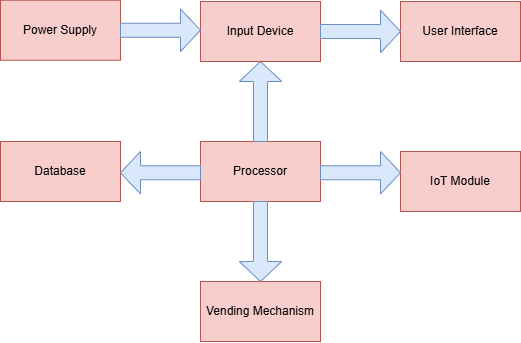

The diagram above was exported from draw.io. Its source (the exported page's mxGraphModel, read from the mxfile embedded in the PNG):
<mxGraphModel dx="1106" dy="522" grid="1" gridSize="10" guides="1" tooltips="1" connect="1" arrows="1" fold="1" page="1" pageScale="1" pageWidth="850" pageHeight="1100" math="0" shadow="0">
  <root>
    <mxCell id="0" />
    <mxCell id="1" parent="0" />
    <mxCell id="lSW18yUbxICGUeaAw3MD-17" value="" style="group" vertex="1" connectable="0" parent="1">
      <mxGeometry x="200" y="378.75" width="520" height="341.25" as="geometry" />
    </mxCell>
    <mxCell id="lSW18yUbxICGUeaAw3MD-2" value="Database" style="rounded=0;whiteSpace=wrap;html=1;fillColor=#f8cecc;strokeColor=#b85450;" vertex="1" parent="lSW18yUbxICGUeaAw3MD-17">
      <mxGeometry y="141.25" width="120" height="60" as="geometry" />
    </mxCell>
    <mxCell id="lSW18yUbxICGUeaAw3MD-4" value="Processor" style="rounded=0;whiteSpace=wrap;html=1;fillColor=#f8cecc;strokeColor=#b85450;" vertex="1" parent="lSW18yUbxICGUeaAw3MD-17">
      <mxGeometry x="200" y="141.25" width="120" height="60" as="geometry" />
    </mxCell>
    <mxCell id="lSW18yUbxICGUeaAw3MD-5" value="Vending Mechanism" style="rounded=0;whiteSpace=wrap;html=1;fillColor=#f8cecc;strokeColor=#b85450;" vertex="1" parent="lSW18yUbxICGUeaAw3MD-17">
      <mxGeometry x="200" y="281.25" width="120" height="60" as="geometry" />
    </mxCell>
    <mxCell id="lSW18yUbxICGUeaAw3MD-6" value="IoT Module" style="rounded=0;whiteSpace=wrap;html=1;fillColor=#f8cecc;strokeColor=#b85450;" vertex="1" parent="lSW18yUbxICGUeaAw3MD-17">
      <mxGeometry x="400" y="151.25" width="120" height="60" as="geometry" />
    </mxCell>
    <mxCell id="lSW18yUbxICGUeaAw3MD-12" value="" style="html=1;shadow=0;dashed=0;align=center;verticalAlign=middle;shape=mxgraph.arrows2.arrow;dy=0.67;dx=20;notch=0;fillColor=#dae8fc;strokeColor=#6c8ebf;direction=west;" vertex="1" parent="lSW18yUbxICGUeaAw3MD-17">
      <mxGeometry x="120" y="151.25" width="80" height="42.5" as="geometry" />
    </mxCell>
    <mxCell id="lSW18yUbxICGUeaAw3MD-13" value="" style="html=1;shadow=0;dashed=0;align=center;verticalAlign=middle;shape=mxgraph.arrows2.arrow;dy=0.67;dx=20;notch=0;fillColor=#dae8fc;strokeColor=#6c8ebf;" vertex="1" parent="lSW18yUbxICGUeaAw3MD-17">
      <mxGeometry x="320" y="151.25" width="80" height="42.5" as="geometry" />
    </mxCell>
    <mxCell id="lSW18yUbxICGUeaAw3MD-14" value="" style="html=1;shadow=0;dashed=0;align=center;verticalAlign=middle;shape=mxgraph.arrows2.arrow;dy=0.67;dx=20;notch=0;direction=south;fillColor=#dae8fc;strokeColor=#6c8ebf;" vertex="1" parent="lSW18yUbxICGUeaAw3MD-17">
      <mxGeometry x="238.75" y="201.25" width="42.5" height="80" as="geometry" />
    </mxCell>
    <mxCell id="lSW18yUbxICGUeaAw3MD-15" value="" style="html=1;shadow=0;dashed=0;align=center;verticalAlign=middle;shape=mxgraph.arrows2.arrow;dy=0.67;dx=20;notch=0;direction=north;fillColor=#dae8fc;strokeColor=#6c8ebf;" vertex="1" parent="lSW18yUbxICGUeaAw3MD-17">
      <mxGeometry x="238.75" y="61.25" width="42.5" height="80" as="geometry" />
    </mxCell>
    <mxCell id="lSW18yUbxICGUeaAw3MD-16" value="" style="group" vertex="1" connectable="0" parent="lSW18yUbxICGUeaAw3MD-17">
      <mxGeometry width="520" height="61.25" as="geometry" />
    </mxCell>
    <mxCell id="lSW18yUbxICGUeaAw3MD-1" value="User Interface" style="rounded=0;whiteSpace=wrap;html=1;fillColor=#f8cecc;strokeColor=#b85450;" vertex="1" parent="lSW18yUbxICGUeaAw3MD-16">
      <mxGeometry x="400" y="1.25" width="120" height="60" as="geometry" />
    </mxCell>
    <mxCell id="lSW18yUbxICGUeaAw3MD-3" value="Input Device" style="rounded=0;whiteSpace=wrap;html=1;fillColor=#f8cecc;strokeColor=#b85450;" vertex="1" parent="lSW18yUbxICGUeaAw3MD-16">
      <mxGeometry x="200" y="1.25" width="120" height="60" as="geometry" />
    </mxCell>
    <mxCell id="lSW18yUbxICGUeaAw3MD-7" value="Power Supply" style="rounded=0;whiteSpace=wrap;html=1;fillColor=#f8cecc;strokeColor=#b85450;" vertex="1" parent="lSW18yUbxICGUeaAw3MD-16">
      <mxGeometry width="120" height="60" as="geometry" />
    </mxCell>
    <mxCell id="lSW18yUbxICGUeaAw3MD-9" value="" style="html=1;shadow=0;dashed=0;align=center;verticalAlign=middle;shape=mxgraph.arrows2.arrow;dy=0.67;dx=20;notch=0;fillColor=#dae8fc;strokeColor=#6c8ebf;" vertex="1" parent="lSW18yUbxICGUeaAw3MD-16">
      <mxGeometry x="120" y="8.75" width="80" height="42.5" as="geometry" />
    </mxCell>
    <mxCell id="lSW18yUbxICGUeaAw3MD-11" value="" style="html=1;shadow=0;dashed=0;align=center;verticalAlign=middle;shape=mxgraph.arrows2.arrow;dy=0.67;dx=20;notch=0;fillColor=#dae8fc;strokeColor=#6c8ebf;" vertex="1" parent="lSW18yUbxICGUeaAw3MD-16">
      <mxGeometry x="320" y="10" width="80" height="42.5" as="geometry" />
    </mxCell>
  </root>
</mxGraphModel>